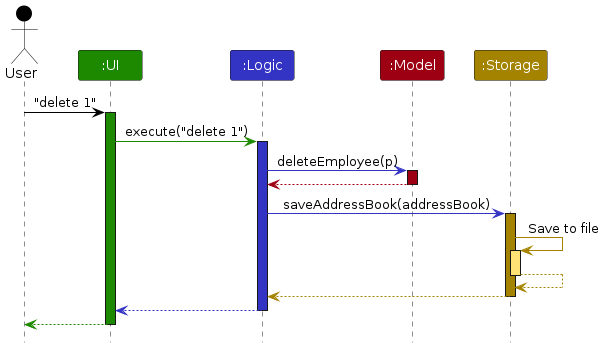

The diagram above was rendered by PlantUML. Its source (embedded in the PNG):
@startuml
!include style.puml
skinparam ArrowFontStyle plain

Actor User as user USER_COLOR
Participant ":UI" as ui UI_COLOR
Participant ":Logic" as logic LOGIC_COLOR
Participant ":Model" as model MODEL_COLOR
Participant ":Storage" as storage STORAGE_COLOR

user -[USER_COLOR]> ui : "delete 1"
activate ui UI_COLOR

ui -[UI_COLOR]> logic : execute("delete 1")
activate logic LOGIC_COLOR

logic -[LOGIC_COLOR]> model : deleteEmployee(p)
activate model MODEL_COLOR

model -[MODEL_COLOR]-> logic
deactivate model

logic -[LOGIC_COLOR]> storage : saveAddressBook(addressBook)
activate storage STORAGE_COLOR

storage -[STORAGE_COLOR]> storage : Save to file
activate storage STORAGE_COLOR_T1
storage --[STORAGE_COLOR]> storage
deactivate storage

storage --[STORAGE_COLOR]> logic
deactivate storage

logic --[LOGIC_COLOR]> ui
deactivate logic

ui--[UI_COLOR]> user
deactivate ui
@enduml